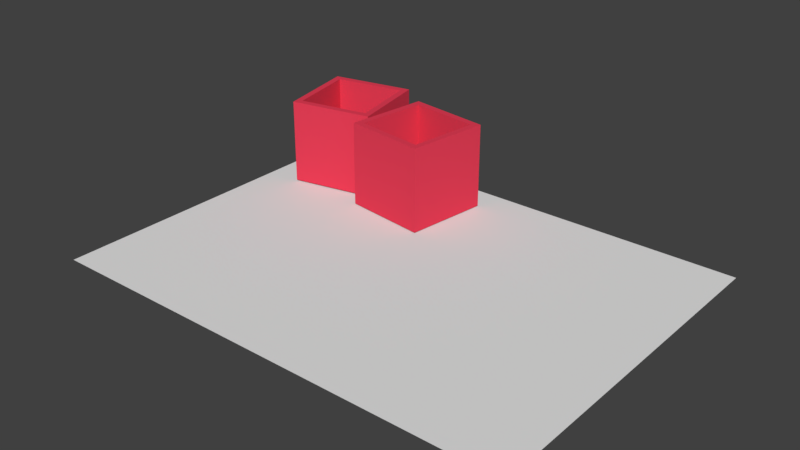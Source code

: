 # Source: playcorner.blend  (saved by Blender 2.78.0; exported with 4.5.12 LTS)
import bpy
from mathutils import Matrix  # noqa: F401  (used for matrix-valued properties, if any)

bpy.ops.wm.read_factory_settings(use_empty=True)
scene = bpy.context.scene
scene.name = 'Scene'

# ---- collections
col_collection_1 = bpy.data.collections.new('Collection 1'); scene.collection.children.link(col_collection_1)

# ---- materials (node trees are filled in below, after node groups)
mat_material_004 = bpy.data.materials.new('Material.004')
mat_material_004.alpha_threshold = 0.0
mat_material_004.use_transparent_shadow = False
mat_material_004.diffuse_color = (1.0, 1.0, 1.0, 1.0)
mat_material_004.roughness = 0.5
mat_material_005 = bpy.data.materials.new('Material.005')
mat_material_005.alpha_threshold = 0.0
mat_material_005.use_transparent_shadow = False
mat_material_005.diffuse_color = (0.8, 0.04955, 0.09423, 1.0)
mat_material_005.roughness = 0.5
mat_material_001 = bpy.data.materials.new('Material.001')
mat_material_001.alpha_threshold = 0.0
mat_material_001.use_transparent_shadow = False
mat_material_001.roughness = 0.5

# ---- material node trees

# ---- world
world_world = bpy.data.worlds.new('World'); scene.world = world_world
world_world.color = (0.05088, 0.05088, 0.05088)
world_world.use_sun_shadow = False
world_world.sun_shadow_jitter_overblur = 0.0
world_world.cycles.sampling_method = 'MANUAL'

# ---- meshes
me_cube_003 = bpy.data.meshes.new('Cube.003')
me_cube_003.from_pydata([(-1.0, -1.0, -1.0), (-1.0, -1.0, 1.0), (-1.0, 1.0, -1.0), (-1.0, 1.0, 1.0), (1.0, -1.0, -1.0), (1.0, -1.0, 1.0), (1.0, 1.0, -1.0), (1.0, 1.0, 1.0), (-0.8456, -0.8456, 1.0), (-0.8456, 0.8456, 1.0), (0.8456, 0.8456, 1.0), (0.8456, -0.8456, 1.0), (-0.8456, -0.8456, -0.7989), (-0.8456, 0.8456, -0.7989), (0.8456, 0.8456, -0.7989), (0.8456, -0.8456, -0.7989)], [], [(0, 1, 3, 2), (2, 3, 7, 6), (6, 7, 5, 4), (4, 5, 1, 0), (2, 6, 4, 0), (1, 5, 11, 8), (11, 10, 14, 15), (7, 3, 9, 10), (5, 7, 10, 11), (3, 1, 8, 9), (14, 13, 12, 15), (9, 8, 12, 13), (8, 11, 15, 12), (10, 9, 13, 14)])
me_cube_003.polygons.foreach_set('material_index', [1, 1, 1, 1, 1, 1, 1, 1, 1, 1, 0, 1, 1, 1])
_uv = me_cube_003.uv_layers.new(name='UVMap')
_uv.uv.foreach_set('vector', [0.3612, 0.6667, 0.1806, 0.6667, 0.1806, 0.3333, 0.3612, 0.3333, 0.1806, 0.6667, 2.153e-08, 0.6667, 0.0, 0.3333, 0.1806, 0.3333, 0.1806, 0.3333, 6.997e-08, 0.3333, 0.0, 8.941e-08, 0.1806, 0.0, 0.1806, 0.3333, 0.1806, 3.974e-08, 0.3612, 0.0, 0.3612, 0.3333, 0.5418, 0.3333, 0.3612, 0.3333, 0.3612, 2.98e-08, 0.5418, 0.0, 2.691e-08, 1.0, 0.0, 0.6667, 0.01394, 0.6924, 0.01394, 0.9743, 0.3612, 0.3333, 0.5139, 0.3333, 0.5139, 0.6331, 0.3612, 0.6331, 0.1806, 0.6667, 0.1806, 1.0, 0.1667, 0.9743, 0.1667, 0.6924, 0.0, 0.6667, 0.1806, 0.6667, 0.1667, 0.6924, 0.01394, 0.6924, 0.1806, 1.0, 2.691e-08, 1.0, 0.01394, 0.9743, 0.1667, 0.9743, 0.6666, 0.9999, 8.164e-05, 0.9999, 8.169e-05, 8.164e-05, 0.6666, 8.164e-05, 0.3612, 0.6331, 0.5139, 0.6331, 0.5139, 0.933, 0.3612, 0.933, 0.3333, 0.9665, 0.1806, 0.9665, 0.1806, 0.6667, 0.3333, 0.6667, 0.5139, 0.3333, 0.6667, 0.3333, 0.6667, 0.6331, 0.5139, 0.6331])
me_cube_003.materials.append(mat_material_004)
me_cube_003.materials.append(mat_material_005)
me_cube_003.use_remesh_preserve_volume = False
me_cube_003.use_remesh_preserve_attributes = False
me_cube_003.use_mirror_vertex_groups = False
me_cube_003.update()
me_cube_001 = bpy.data.meshes.new('Cube.001')
me_cube_001.from_pydata([(-1.0, -1.0, -1.0), (-1.0, -1.0, 1.0), (-1.0, 1.0, -1.0), (-1.0, 1.0, 1.0), (1.0, -1.0, -1.0), (1.0, -1.0, 1.0), (1.0, 1.0, -1.0), (1.0, 1.0, 1.0), (-0.8456, -0.8456, 1.0), (-0.8456, 0.8456, 1.0), (0.8456, 0.8456, 1.0), (0.8456, -0.8456, 1.0), (-0.8456, -0.8456, -0.7989), (-0.8456, 0.8456, -0.7989), (0.8456, 0.8456, -0.7989), (0.8456, -0.8456, -0.7989)], [], [(0, 1, 3, 2), (2, 3, 7, 6), (6, 7, 5, 4), (4, 5, 1, 0), (2, 6, 4, 0), (1, 5, 11, 8), (11, 10, 14, 15), (7, 3, 9, 10), (5, 7, 10, 11), (3, 1, 8, 9), (14, 13, 12, 15), (9, 8, 12, 13), (8, 11, 15, 12), (10, 9, 13, 14)])
me_cube_001.polygons.foreach_set('material_index', [1, 1, 1, 1, 1, 1, 1, 1, 1, 1, 0, 1, 1, 1])
_uv = me_cube_001.uv_layers.new(name='UVMap')
_uv.uv.foreach_set('vector', [0.3612, 0.6667, 0.1806, 0.6667, 0.1806, 0.3333, 0.3612, 0.3333, 0.1806, 0.6667, 2.153e-08, 0.6667, 0.0, 0.3333, 0.1806, 0.3333, 0.1806, 0.3333, 6.997e-08, 0.3333, 0.0, 8.941e-08, 0.1806, 0.0, 0.1806, 0.3333, 0.1806, 3.974e-08, 0.3612, 0.0, 0.3612, 0.3333, 0.5418, 0.3333, 0.3612, 0.3333, 0.3612, 2.98e-08, 0.5418, 0.0, 2.691e-08, 1.0, 0.0, 0.6667, 0.01394, 0.6924, 0.01394, 0.9743, 0.3612, 0.3333, 0.5139, 0.3333, 0.5139, 0.6331, 0.3612, 0.6331, 0.1806, 0.6667, 0.1806, 1.0, 0.1667, 0.9743, 0.1667, 0.6924, 0.0, 0.6667, 0.1806, 0.6667, 0.1667, 0.6924, 0.01394, 0.6924, 0.1806, 1.0, 2.691e-08, 1.0, 0.01394, 0.9743, 0.1667, 0.9743, 0.6666, 0.9999, 8.164e-05, 0.9999, 8.169e-05, 8.164e-05, 0.6666, 8.164e-05, 0.3612, 0.6331, 0.5139, 0.6331, 0.5139, 0.933, 0.3612, 0.933, 0.3333, 0.9665, 0.1806, 0.9665, 0.1806, 0.6667, 0.3333, 0.6667, 0.5139, 0.3333, 0.6667, 0.3333, 0.6667, 0.6331, 0.5139, 0.6331])
me_cube_001.materials.append(mat_material_004)
me_cube_001.materials.append(mat_material_005)
me_cube_001.use_remesh_preserve_volume = False
me_cube_001.use_remesh_preserve_attributes = False
me_cube_001.use_mirror_vertex_groups = False
me_cube_001.update()
me_plane = bpy.data.meshes.new('Plane')
me_plane.from_pydata([(-1.696, -1.696, 0.03032), (1.696, -1.696, 0.03032), (-1.696, 1.696, 0.03032), (1.696, 1.696, 0.03032)], [], [(0, 1, 3, 2)])
_uv = me_plane.uv_layers.new(name='UVMap')
_uv.uv.foreach_set('vector', [0.001772, 0.002982, 0.9981, 0.002982, 0.9981, 0.9969, 0.001771, 0.9969])
me_plane.materials.append(mat_material_001)
me_plane.use_remesh_preserve_volume = False
me_plane.use_remesh_preserve_attributes = False
me_plane.use_mirror_vertex_groups = False
me_plane.update()

# ---- objects
ob_cube_000 = bpy.data.objects.new('Cube.000', me_cube_003)
ob_cube_001 = bpy.data.objects.new('Cube.001', me_cube_001)
ob_plane = bpy.data.objects.new('Plane', me_plane)

# ---- transforms, parenting, visibility, modifiers, constraints
ob_cube_000.location = (-1.251, 0.8106, 0.3482)
ob_cube_000.rotation_euler = (0.0, -0.0, 1.774)
ob_cube_000.scale = (0.3074, 0.3074, 0.3074)
ob_cube_000.lineart.crease_threshold = 0.0
ob_cube_001.location = (-0.5471, 0.6927, 0.3447)
ob_cube_001.rotation_euler = (0.0, 0.0, 1.439)
ob_cube_001.scale = (0.3074, 0.3074, 0.3074)
ob_cube_001.lineart.crease_threshold = 0.0
ob_plane.location = (-0.04943, -0.08585, 0.0)
ob_plane.rotation_euler = (0.0, -0.0, 3.142)
ob_plane.scale = (1.0, 0.7427, 1.0)
ob_plane.lineart.crease_threshold = 0.0

# ---- collection membership
col_collection_1.objects.link(ob_cube_000)
col_collection_1.objects.link(ob_cube_001)
col_collection_1.objects.link(ob_plane)

# ---- scene / render settings (as saved in the file)
scene.frame_start = 1; scene.frame_end = 250; scene.frame_set(4)
scene.render.engine = 'BLENDER_EEVEE_NEXT'
scene.render.resolution_percentage = 50
scene.render.dither_intensity = 0.0
scene.cycles.use_denoising = False
scene.cycles.samples = 128
scene.cycles.sampling_pattern = 'TABULATED_SOBOL'
scene.cycles.light_sampling_threshold = 0.0
scene.cycles.use_adaptive_sampling = False
scene.cycles.use_light_tree = False
scene.cycles.blur_glossy = 0.0
scene.cycles.sample_clamp_indirect = 0.0
scene.view_settings.view_transform = 'Standard'
bpy.context.view_layer.update()

# ---- added for rendering (the .blend has no active camera and no usable light): camera, sun
cam_auto = bpy.data.cameras.new('AutoCamera')
cam_auto.lens = 50.0
cam_auto.sensor_width = 36.0
cam_auto.clip_end = 1000.0
ob_auto_camera = bpy.data.objects.new('AutoCamera', cam_auto)
scene.collection.objects.link(ob_auto_camera)
ob_auto_camera.location = (3.90154, -4.82688, 3.50371)
ob_auto_camera.rotation_euler = (1.09748, -7.21219e-08, 0.694738)
scene.camera = ob_auto_camera
light_auto_sun = bpy.data.lights.new('AutoSun', 'SUN')
light_auto_sun.energy = 3.0
light_auto_sun.angle = 0.0523599
ob_auto_sun = bpy.data.objects.new('AutoSun', light_auto_sun)
scene.collection.objects.link(ob_auto_sun)
ob_auto_sun.rotation_euler = (0.872665, 0.174533, 0.523599)
bpy.context.view_layer.update()
